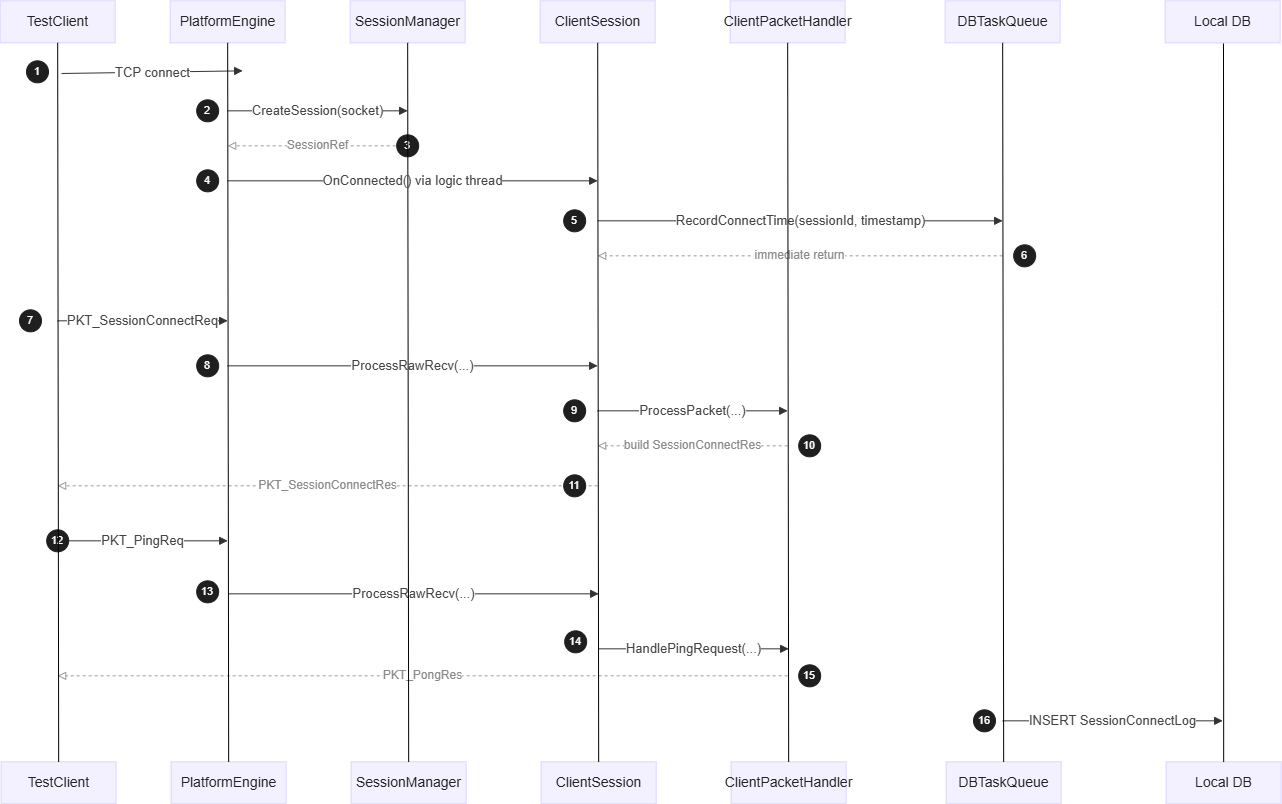

The diagram above was exported from draw.io. Its source (the exported page's mxGraphModel, read from the mxfile embedded in the PNG):
<mxGraphModel dx="2066" dy="1216" grid="1" gridSize="10" guides="1" tooltips="1" connect="1" arrows="1" fold="1" page="1" pageScale="1" pageWidth="827" pageHeight="1169" math="0" shadow="0">
  <root>
    <mxCell id="0" />
    <mxCell id="1" parent="0" />
    <mxCell id="un8cyRFsJKFZUYzWcS-c-63" parent="1" style="rounded=0;whiteSpace=wrap;html=1;fillColor=#f3f1ff;strokeColor=#d9d3ff;fontColor=#222222;fontSize=14;" value="TestClient" vertex="1">
      <mxGeometry height="42" width="115" x="658.6666259765625" y="457.33331298828125" as="geometry" />
    </mxCell>
    <mxCell id="un8cyRFsJKFZUYzWcS-c-64" parent="1" style="rounded=0;whiteSpace=wrap;html=1;fillColor=#f3f1ff;strokeColor=#d9d3ff;fontColor=#222222;fontSize=14;" value="TestClient" vertex="1">
      <mxGeometry height="42" width="115" x="659.6666259765625" y="1218.3333129882812" as="geometry" />
    </mxCell>
    <mxCell id="un8cyRFsJKFZUYzWcS-c-65" parent="1" style="shape=line;strokeColor=#d9d3ff;dashed=1;dashPattern=1 4;html=1;" value="" vertex="1">
      <mxGeometry height="538" width="2" x="715.1666259765625" y="499.33331298828125" as="geometry" />
    </mxCell>
    <mxCell id="un8cyRFsJKFZUYzWcS-c-66" parent="1" style="rounded=0;whiteSpace=wrap;html=1;fillColor=#f3f1ff;strokeColor=#d9d3ff;fontColor=#222222;fontSize=14;" value="PlatformEngine" vertex="1">
      <mxGeometry height="42" width="115" x="828.6666259765625" y="457.33331298828125" as="geometry" />
    </mxCell>
    <mxCell id="un8cyRFsJKFZUYzWcS-c-67" parent="1" style="rounded=0;whiteSpace=wrap;html=1;fillColor=#f3f1ff;strokeColor=#d9d3ff;fontColor=#222222;fontSize=14;" value="PlatformEngine" vertex="1">
      <mxGeometry height="42" width="115" x="829.6666259765625" y="1218.3333129882812" as="geometry" />
    </mxCell>
    <mxCell id="un8cyRFsJKFZUYzWcS-c-68" parent="1" style="shape=line;strokeColor=#d9d3ff;dashed=1;dashPattern=1 4;html=1;" value="" vertex="1">
      <mxGeometry height="538" width="2" x="885.1666259765625" y="499.33331298828125" as="geometry" />
    </mxCell>
    <mxCell id="un8cyRFsJKFZUYzWcS-c-69" parent="1" style="rounded=0;whiteSpace=wrap;html=1;fillColor=#f3f1ff;strokeColor=#d9d3ff;fontColor=#222222;fontSize=14;" value="SessionManager" vertex="1">
      <mxGeometry height="42" width="115" x="1008.6666259765625" y="457.33331298828125" as="geometry" />
    </mxCell>
    <mxCell id="un8cyRFsJKFZUYzWcS-c-70" parent="1" style="rounded=0;whiteSpace=wrap;html=1;fillColor=#f3f1ff;strokeColor=#d9d3ff;fontColor=#222222;fontSize=14;" value="SessionManager" vertex="1">
      <mxGeometry height="42" width="115" x="1009.6666259765625" y="1218.3333129882812" as="geometry" />
    </mxCell>
    <mxCell id="un8cyRFsJKFZUYzWcS-c-71" parent="1" style="shape=line;strokeColor=#d9d3ff;dashed=1;dashPattern=1 4;html=1;" value="" vertex="1">
      <mxGeometry height="538" width="2" x="1065.1666259765625" y="499.33331298828125" as="geometry" />
    </mxCell>
    <mxCell id="un8cyRFsJKFZUYzWcS-c-72" parent="1" style="rounded=0;whiteSpace=wrap;html=1;fillColor=#f3f1ff;strokeColor=#d9d3ff;fontColor=#222222;fontSize=14;" value="ClientSession" vertex="1">
      <mxGeometry height="42" width="115" x="1198.6666259765625" y="457.33331298828125" as="geometry" />
    </mxCell>
    <mxCell id="un8cyRFsJKFZUYzWcS-c-73" parent="1" style="rounded=0;whiteSpace=wrap;html=1;fillColor=#f3f1ff;strokeColor=#d9d3ff;fontColor=#222222;fontSize=14;" value="ClientSession" vertex="1">
      <mxGeometry height="42" width="115" x="1199.6666259765625" y="1218.3333129882812" as="geometry" />
    </mxCell>
    <mxCell id="un8cyRFsJKFZUYzWcS-c-74" parent="1" style="shape=line;strokeColor=#d9d3ff;dashed=1;dashPattern=1 4;html=1;" value="" vertex="1">
      <mxGeometry height="538" width="2" x="1255.1666259765625" y="499.33331298828125" as="geometry" />
    </mxCell>
    <mxCell id="un8cyRFsJKFZUYzWcS-c-75" parent="1" style="rounded=0;whiteSpace=wrap;html=1;fillColor=#f3f1ff;strokeColor=#d9d3ff;fontColor=#222222;fontSize=14;" value="ClientPacketHandler" vertex="1">
      <mxGeometry height="42" width="115" x="1388.6666259765625" y="457.33331298828125" as="geometry" />
    </mxCell>
    <mxCell id="un8cyRFsJKFZUYzWcS-c-76" parent="1" style="rounded=0;whiteSpace=wrap;html=1;fillColor=#f3f1ff;strokeColor=#d9d3ff;fontColor=#222222;fontSize=14;" value="ClientPacketHandler" vertex="1">
      <mxGeometry height="42" width="115" x="1389.6666259765625" y="1218.3333129882812" as="geometry" />
    </mxCell>
    <mxCell id="un8cyRFsJKFZUYzWcS-c-77" parent="1" style="shape=line;strokeColor=#d9d3ff;dashed=1;dashPattern=1 4;html=1;" value="" vertex="1">
      <mxGeometry height="538" width="2" x="1445.1666259765625" y="499.33331298828125" as="geometry" />
    </mxCell>
    <mxCell id="un8cyRFsJKFZUYzWcS-c-78" parent="1" style="rounded=0;whiteSpace=wrap;html=1;fillColor=#f3f1ff;strokeColor=#d9d3ff;fontColor=#222222;fontSize=14;" value="DBTaskQueue" vertex="1">
      <mxGeometry height="42" width="115" x="1603.6666259765625" y="457.33331298828125" as="geometry" />
    </mxCell>
    <mxCell id="un8cyRFsJKFZUYzWcS-c-79" parent="1" style="rounded=0;whiteSpace=wrap;html=1;fillColor=#f3f1ff;strokeColor=#d9d3ff;fontColor=#222222;fontSize=14;" value="DBTaskQueue" vertex="1">
      <mxGeometry height="42" width="115" x="1604.6666259765625" y="1218.3333129882812" as="geometry" />
    </mxCell>
    <mxCell id="un8cyRFsJKFZUYzWcS-c-80" parent="1" style="shape=line;strokeColor=#d9d3ff;dashed=1;dashPattern=1 4;html=1;" value="" vertex="1">
      <mxGeometry height="538" width="2" x="1660.1666259765625" y="499.33331298828125" as="geometry" />
    </mxCell>
    <mxCell id="un8cyRFsJKFZUYzWcS-c-81" parent="1" style="rounded=0;whiteSpace=wrap;html=1;fillColor=#f3f1ff;strokeColor=#d9d3ff;fontColor=#222222;fontSize=14;" value="Local DB" vertex="1">
      <mxGeometry height="42" width="115" x="1823.6666259765625" y="457.33331298828125" as="geometry" />
    </mxCell>
    <mxCell id="un8cyRFsJKFZUYzWcS-c-82" parent="1" style="rounded=0;whiteSpace=wrap;html=1;fillColor=#f3f1ff;strokeColor=#d9d3ff;fontColor=#222222;fontSize=14;" value="Local DB" vertex="1">
      <mxGeometry height="42" width="115" x="1824.6666259765625" y="1218.3333129882812" as="geometry" />
    </mxCell>
    <mxCell id="un8cyRFsJKFZUYzWcS-c-83" parent="1" style="shape=line;strokeColor=#d9d3ff;dashed=1;dashPattern=1 4;html=1;" value="" vertex="1">
      <mxGeometry height="538" width="2" x="1880.1666259765625" y="499.33331298828125" as="geometry" />
    </mxCell>
    <mxCell id="un8cyRFsJKFZUYzWcS-c-84" edge="1" parent="1" style="endArrow=block;endFill=1;strokeColor=#333333;fontColor=#444444;html=1;rounded=0;orthogonalLoop=1;jettySize=auto;fontSize=13;" value="TCP connect">
      <mxGeometry relative="1" as="geometry">
        <mxPoint x="720" y="530" as="sourcePoint" />
        <mxPoint x="901.1666259765625" y="527.3333129882812" as="targetPoint" />
      </mxGeometry>
    </mxCell>
    <mxCell id="un8cyRFsJKFZUYzWcS-c-85" parent="1" style="ellipse;whiteSpace=wrap;html=1;fillColor=#1f1f1f;strokeColor=#1f1f1f;fontColor=#ffffff;fontSize=11;" value="1" vertex="1">
      <mxGeometry height="22" width="22" x="684.9966259765625" y="517.3333129882812" as="geometry" />
    </mxCell>
    <mxCell id="un8cyRFsJKFZUYzWcS-c-86" edge="1" parent="1" style="endArrow=block;endFill=1;strokeColor=#333333;fontColor=#444444;html=1;rounded=0;orthogonalLoop=1;jettySize=auto;fontSize=13;" value="CreateSession(socket)">
      <mxGeometry relative="1" as="geometry">
        <mxPoint x="886.1666259765625" y="567.3333129882812" as="sourcePoint" />
        <mxPoint x="1066.1666259765625" y="567.3333129882812" as="targetPoint" />
      </mxGeometry>
    </mxCell>
    <mxCell id="un8cyRFsJKFZUYzWcS-c-87" parent="1" style="ellipse;whiteSpace=wrap;html=1;fillColor=#1f1f1f;strokeColor=#1f1f1f;fontColor=#ffffff;fontSize=11;" value="2" vertex="1">
      <mxGeometry height="22" width="22" x="855.1666259765625" y="556.3333129882812" as="geometry" />
    </mxCell>
    <mxCell id="un8cyRFsJKFZUYzWcS-c-88" edge="1" parent="1" style="endArrow=block;endFill=0;dashed=1;dashPattern=3 3;strokeColor=#9a9a9a;fontColor=#8a8a8a;html=1;fontSize=12;" value="SessionRef">
      <mxGeometry relative="1" as="geometry">
        <mxPoint x="1066.1666259765625" y="602.3333129882812" as="sourcePoint" />
        <mxPoint x="886.1666259765625" y="602.3333129882812" as="targetPoint" />
      </mxGeometry>
    </mxCell>
    <mxCell id="un8cyRFsJKFZUYzWcS-c-89" parent="1" style="ellipse;whiteSpace=wrap;html=1;fillColor=#1f1f1f;strokeColor=#1f1f1f;fontColor=#ffffff;fontSize=11;" value="3" vertex="1">
      <mxGeometry height="22" width="22" x="1055.1666259765625" y="591.3333129882812" as="geometry" />
    </mxCell>
    <mxCell id="un8cyRFsJKFZUYzWcS-c-90" edge="1" parent="1" style="endArrow=block;endFill=1;strokeColor=#333333;fontColor=#444444;html=1;rounded=0;orthogonalLoop=1;jettySize=auto;fontSize=13;" value="OnConnected() via logic thread">
      <mxGeometry relative="1" as="geometry">
        <mxPoint x="886.1666259765625" y="637.3333129882812" as="sourcePoint" />
        <mxPoint x="1256.1666259765625" y="637.3333129882812" as="targetPoint" />
      </mxGeometry>
    </mxCell>
    <mxCell id="un8cyRFsJKFZUYzWcS-c-91" parent="1" style="ellipse;whiteSpace=wrap;html=1;fillColor=#1f1f1f;strokeColor=#1f1f1f;fontColor=#ffffff;fontSize=11;" value="4" vertex="1">
      <mxGeometry height="22" width="22" x="855.1666259765625" y="626.3333129882812" as="geometry" />
    </mxCell>
    <mxCell id="un8cyRFsJKFZUYzWcS-c-92" edge="1" parent="1" style="endArrow=block;endFill=1;strokeColor=#333333;fontColor=#444444;html=1;rounded=0;orthogonalLoop=1;jettySize=auto;fontSize=13;" value="RecordConnectTime(sessionId, timestamp)">
      <mxGeometry relative="1" as="geometry">
        <mxPoint x="1256.1666259765625" y="677.3333129882812" as="sourcePoint" />
        <mxPoint x="1661.1666259765625" y="677.3333129882812" as="targetPoint" />
      </mxGeometry>
    </mxCell>
    <mxCell id="un8cyRFsJKFZUYzWcS-c-93" parent="1" style="ellipse;whiteSpace=wrap;html=1;fillColor=#1f1f1f;strokeColor=#1f1f1f;fontColor=#ffffff;fontSize=11;" value="5" vertex="1">
      <mxGeometry height="22" width="22" x="1222.1666259765625" y="666.3333129882812" as="geometry" />
    </mxCell>
    <mxCell id="un8cyRFsJKFZUYzWcS-c-94" edge="1" parent="1" style="endArrow=block;endFill=0;dashed=1;dashPattern=3 3;strokeColor=#9a9a9a;fontColor=#8a8a8a;html=1;fontSize=12;" value="immediate return">
      <mxGeometry relative="1" as="geometry">
        <mxPoint x="1661.1666259765625" y="712.3333129882812" as="sourcePoint" />
        <mxPoint x="1256.1666259765625" y="712.3333129882812" as="targetPoint" />
      </mxGeometry>
    </mxCell>
    <mxCell id="un8cyRFsJKFZUYzWcS-c-95" parent="1" style="ellipse;whiteSpace=wrap;html=1;fillColor=#1f1f1f;strokeColor=#1f1f1f;fontColor=#ffffff;fontSize=11;" value="6" vertex="1">
      <mxGeometry height="22" width="22" x="1672.1666259765625" y="701.3333129882812" as="geometry" />
    </mxCell>
    <mxCell id="un8cyRFsJKFZUYzWcS-c-96" edge="1" parent="1" style="endArrow=block;endFill=1;strokeColor=#333333;fontColor=#444444;html=1;rounded=0;orthogonalLoop=1;jettySize=auto;fontSize=13;" value="PKT_SessionConnectReq">
      <mxGeometry relative="1" as="geometry">
        <mxPoint x="716.1666259765625" y="777.3333129882812" as="sourcePoint" />
        <mxPoint x="886.1666259765625" y="777.3333129882812" as="targetPoint" />
      </mxGeometry>
    </mxCell>
    <mxCell id="un8cyRFsJKFZUYzWcS-c-97" parent="1" style="ellipse;whiteSpace=wrap;html=1;fillColor=#1f1f1f;strokeColor=#1f1f1f;fontColor=#ffffff;fontSize=11;" value="7" vertex="1">
      <mxGeometry height="22" width="22" x="677.9966259765625" y="766.3333129882812" as="geometry" />
    </mxCell>
    <mxCell id="un8cyRFsJKFZUYzWcS-c-98" edge="1" parent="1" style="endArrow=block;endFill=1;strokeColor=#333333;fontColor=#444444;html=1;rounded=0;orthogonalLoop=1;jettySize=auto;fontSize=13;" value="ProcessRawRecv(...)">
      <mxGeometry relative="1" as="geometry">
        <mxPoint x="886.1666259765625" y="822.3333129882812" as="sourcePoint" />
        <mxPoint x="1256.1666259765625" y="822.3333129882812" as="targetPoint" />
      </mxGeometry>
    </mxCell>
    <mxCell id="un8cyRFsJKFZUYzWcS-c-99" parent="1" style="ellipse;whiteSpace=wrap;html=1;fillColor=#1f1f1f;strokeColor=#1f1f1f;fontColor=#ffffff;fontSize=11;" value="8" vertex="1">
      <mxGeometry height="22" width="22" x="855.1666259765625" y="811.3333129882812" as="geometry" />
    </mxCell>
    <mxCell id="un8cyRFsJKFZUYzWcS-c-100" edge="1" parent="1" style="endArrow=block;endFill=1;strokeColor=#333333;fontColor=#444444;html=1;rounded=0;orthogonalLoop=1;jettySize=auto;fontSize=13;" value="ProcessPacket(...)">
      <mxGeometry relative="1" as="geometry">
        <mxPoint x="1256.1666259765625" y="867.3333129882812" as="sourcePoint" />
        <mxPoint x="1446.1666259765625" y="867.3333129882812" as="targetPoint" />
      </mxGeometry>
    </mxCell>
    <mxCell id="un8cyRFsJKFZUYzWcS-c-101" parent="1" style="ellipse;whiteSpace=wrap;html=1;fillColor=#1f1f1f;strokeColor=#1f1f1f;fontColor=#ffffff;fontSize=11;" value="9" vertex="1">
      <mxGeometry height="22" width="22" x="1222.1666259765625" y="856.3333129882812" as="geometry" />
    </mxCell>
    <mxCell id="un8cyRFsJKFZUYzWcS-c-102" edge="1" parent="1" style="endArrow=block;endFill=0;dashed=1;dashPattern=3 3;strokeColor=#9a9a9a;fontColor=#8a8a8a;html=1;fontSize=12;" value="build SessionConnectRes">
      <mxGeometry relative="1" as="geometry">
        <mxPoint x="1446.1666259765625" y="902.3333129882812" as="sourcePoint" />
        <mxPoint x="1256.1666259765625" y="902.3333129882812" as="targetPoint" />
      </mxGeometry>
    </mxCell>
    <mxCell id="un8cyRFsJKFZUYzWcS-c-103" parent="1" style="ellipse;whiteSpace=wrap;html=1;fillColor=#1f1f1f;strokeColor=#1f1f1f;fontColor=#ffffff;fontSize=11;" value="10" vertex="1">
      <mxGeometry height="22" width="22" x="1457.1666259765625" y="891.3333129882812" as="geometry" />
    </mxCell>
    <mxCell id="un8cyRFsJKFZUYzWcS-c-104" edge="1" parent="1" style="endArrow=block;endFill=0;dashed=1;dashPattern=3 3;strokeColor=#9a9a9a;fontColor=#8a8a8a;html=1;fontSize=12;" value="PKT_SessionConnectRes">
      <mxGeometry relative="1" as="geometry">
        <mxPoint x="1256.1666259765625" y="942.3333129882812" as="sourcePoint" />
        <mxPoint x="716.1666259765625" y="942.3333129882812" as="targetPoint" />
      </mxGeometry>
    </mxCell>
    <mxCell id="un8cyRFsJKFZUYzWcS-c-106" parent="1" style="ellipse;whiteSpace=wrap;html=1;fillColor=#1f1f1f;strokeColor=#1f1f1f;fontColor=#ffffff;fontSize=11;" value="11" vertex="1">
      <mxGeometry height="22" width="22" x="1222.1666259765625" y="931.3333129882812" as="geometry" />
    </mxCell>
    <mxCell id="un8cyRFsJKFZUYzWcS-c-107" edge="1" parent="1" style="endArrow=block;endFill=1;strokeColor=#333333;fontColor=#444444;html=1;rounded=0;orthogonalLoop=1;jettySize=auto;fontSize=13;" value="PKT_PingReq">
      <mxGeometry relative="1" as="geometry">
        <mxPoint x="716.1666259765625" y="997.3333129882812" as="sourcePoint" />
        <mxPoint x="886.1666259765625" y="997.3333129882812" as="targetPoint" />
      </mxGeometry>
    </mxCell>
    <mxCell id="un8cyRFsJKFZUYzWcS-c-108" parent="1" style="ellipse;whiteSpace=wrap;html=1;fillColor=#1f1f1f;strokeColor=#1f1f1f;fontColor=#ffffff;fontSize=11;" value="12" vertex="1">
      <mxGeometry height="22" width="22" x="705.1666259765625" y="986.3333129882812" as="geometry" />
    </mxCell>
    <mxCell id="un8cyRFsJKFZUYzWcS-c-109" edge="1" parent="1" style="endArrow=block;endFill=1;strokeColor=#333333;fontColor=#444444;html=1;rounded=0;orthogonalLoop=1;jettySize=auto;fontSize=13;" value="ProcessRawRecv(...)">
      <mxGeometry relative="1" as="geometry">
        <mxPoint x="887.1666259765625" y="1050.3333129882812" as="sourcePoint" />
        <mxPoint x="1257.1666259765625" y="1050.3333129882812" as="targetPoint" />
      </mxGeometry>
    </mxCell>
    <mxCell id="un8cyRFsJKFZUYzWcS-c-110" parent="1" style="ellipse;whiteSpace=wrap;html=1;fillColor=#1f1f1f;strokeColor=#1f1f1f;fontColor=#ffffff;fontSize=11;" value="13" vertex="1">
      <mxGeometry height="22" width="22" x="855.1666259765625" y="1037.3333129882812" as="geometry" />
    </mxCell>
    <mxCell id="un8cyRFsJKFZUYzWcS-c-111" edge="1" parent="1" style="endArrow=block;endFill=1;strokeColor=#333333;fontColor=#444444;html=1;rounded=0;orthogonalLoop=1;jettySize=auto;fontSize=13;" value="HandlePingRequest(...)">
      <mxGeometry relative="1" as="geometry">
        <mxPoint x="1257.1666259765625" y="1105.3333129882812" as="sourcePoint" />
        <mxPoint x="1447.1666259765625" y="1105.3333129882812" as="targetPoint" />
      </mxGeometry>
    </mxCell>
    <mxCell id="un8cyRFsJKFZUYzWcS-c-112" parent="1" style="ellipse;whiteSpace=wrap;html=1;fillColor=#1f1f1f;strokeColor=#1f1f1f;fontColor=#ffffff;fontSize=11;" value="14" vertex="1">
      <mxGeometry height="22" width="22" x="1223.1666259765625" y="1087.3333129882812" as="geometry" />
    </mxCell>
    <mxCell id="un8cyRFsJKFZUYzWcS-c-113" edge="1" parent="1" style="endArrow=block;endFill=0;dashed=1;dashPattern=3 3;strokeColor=#9a9a9a;fontColor=#8a8a8a;html=1;fontSize=12;" value="PKT_PongRes">
      <mxGeometry relative="1" as="geometry">
        <mxPoint x="1446.1666259765625" y="1132.3333129882812" as="sourcePoint" />
        <mxPoint x="716.1666259765625" y="1132.3333129882812" as="targetPoint" />
      </mxGeometry>
    </mxCell>
    <mxCell id="un8cyRFsJKFZUYzWcS-c-114" parent="1" style="ellipse;whiteSpace=wrap;html=1;fillColor=#1f1f1f;strokeColor=#1f1f1f;fontColor=#ffffff;fontSize=11;" value="15" vertex="1">
      <mxGeometry height="22" width="22" x="1457.1666259765625" y="1121.3333129882812" as="geometry" />
    </mxCell>
    <mxCell id="un8cyRFsJKFZUYzWcS-c-115" edge="1" parent="1" style="endArrow=block;endFill=1;strokeColor=#333333;fontColor=#444444;html=1;rounded=0;orthogonalLoop=1;jettySize=auto;fontSize=13;" value="INSERT SessionConnectLog">
      <mxGeometry relative="1" as="geometry">
        <mxPoint x="1661.1666259765625" y="1177.3333129882812" as="sourcePoint" />
        <mxPoint x="1881.1666259765625" y="1177.3333129882812" as="targetPoint" />
      </mxGeometry>
    </mxCell>
    <mxCell id="un8cyRFsJKFZUYzWcS-c-116" parent="1" style="ellipse;whiteSpace=wrap;html=1;fillColor=#1f1f1f;strokeColor=#1f1f1f;fontColor=#ffffff;fontSize=11;" value="16" vertex="1">
      <mxGeometry height="22" width="22" x="1631.9966259765624" y="1166.3333129882812" as="geometry" />
    </mxCell>
    <mxCell id="un8cyRFsJKFZUYzWcS-c-118" edge="1" parent="1" source="un8cyRFsJKFZUYzWcS-c-64" style="endArrow=none;html=1;rounded=0;entryX=0.5;entryY=1;entryDx=0;entryDy=0;exitX=0.5;exitY=0;exitDx=0;exitDy=0;" target="un8cyRFsJKFZUYzWcS-c-63" value="">
      <mxGeometry height="50" relative="1" width="50" as="geometry">
        <mxPoint x="550" y="660" as="sourcePoint" />
        <mxPoint x="600" y="610" as="targetPoint" />
      </mxGeometry>
    </mxCell>
    <mxCell id="un8cyRFsJKFZUYzWcS-c-119" edge="1" parent="1" source="un8cyRFsJKFZUYzWcS-c-67" style="endArrow=none;html=1;rounded=0;entryX=0.5;entryY=1;entryDx=0;entryDy=0;exitX=0.5;exitY=0;exitDx=0;exitDy=0;" target="un8cyRFsJKFZUYzWcS-c-66" value="">
      <mxGeometry height="50" relative="1" width="50" as="geometry">
        <mxPoint x="830" y="1128" as="sourcePoint" />
        <mxPoint x="830" y="590" as="targetPoint" />
      </mxGeometry>
    </mxCell>
    <mxCell id="un8cyRFsJKFZUYzWcS-c-120" edge="1" parent="1" source="un8cyRFsJKFZUYzWcS-c-70" style="endArrow=none;html=1;rounded=0;entryX=0.5;entryY=1;entryDx=0;entryDy=0;exitX=0.5;exitY=0;exitDx=0;exitDy=0;" target="un8cyRFsJKFZUYzWcS-c-69" value="">
      <mxGeometry height="50" relative="1" width="50" as="geometry">
        <mxPoint x="1066" y="1230" as="sourcePoint" />
        <mxPoint x="950" y="600" as="targetPoint" />
      </mxGeometry>
    </mxCell>
    <mxCell id="un8cyRFsJKFZUYzWcS-c-121" edge="1" parent="1" source="un8cyRFsJKFZUYzWcS-c-73" style="endArrow=none;html=1;rounded=0;exitX=0.5;exitY=0;exitDx=0;exitDy=0;" target="un8cyRFsJKFZUYzWcS-c-72" value="">
      <mxGeometry height="50" relative="1" width="50" as="geometry">
        <mxPoint x="1130" y="1381" as="sourcePoint" />
        <mxPoint x="1130" y="660" as="targetPoint" />
      </mxGeometry>
    </mxCell>
    <mxCell id="un8cyRFsJKFZUYzWcS-c-122" edge="1" parent="1" source="un8cyRFsJKFZUYzWcS-c-76" style="endArrow=none;html=1;rounded=0;exitX=0.5;exitY=0;exitDx=0;exitDy=0;entryX=0.5;entryY=1;entryDx=0;entryDy=0;" target="un8cyRFsJKFZUYzWcS-c-75" value="">
      <mxGeometry height="50" relative="1" width="50" as="geometry">
        <mxPoint x="1281" y="1214" as="sourcePoint" />
        <mxPoint x="1280" y="500" as="targetPoint" />
      </mxGeometry>
    </mxCell>
    <mxCell id="un8cyRFsJKFZUYzWcS-c-123" edge="1" parent="1" source="un8cyRFsJKFZUYzWcS-c-79" style="endArrow=none;html=1;rounded=0;exitX=0.5;exitY=0;exitDx=0;exitDy=0;entryX=0.5;entryY=1;entryDx=0;entryDy=0;" target="un8cyRFsJKFZUYzWcS-c-78" value="">
      <mxGeometry height="50" relative="1" width="50" as="geometry">
        <mxPoint x="1501" y="1244" as="sourcePoint" />
        <mxPoint x="1500" y="530" as="targetPoint" />
      </mxGeometry>
    </mxCell>
    <mxCell id="un8cyRFsJKFZUYzWcS-c-124" edge="1" parent="1" source="un8cyRFsJKFZUYzWcS-c-82" style="endArrow=none;html=1;rounded=0;exitX=0.5;exitY=0;exitDx=0;exitDy=0;" value="">
      <mxGeometry height="50" relative="1" width="50" as="geometry">
        <mxPoint x="1721" y="1284" as="sourcePoint" />
        <mxPoint x="1882" y="500" as="targetPoint" />
      </mxGeometry>
    </mxCell>
  </root>
</mxGraphModel>